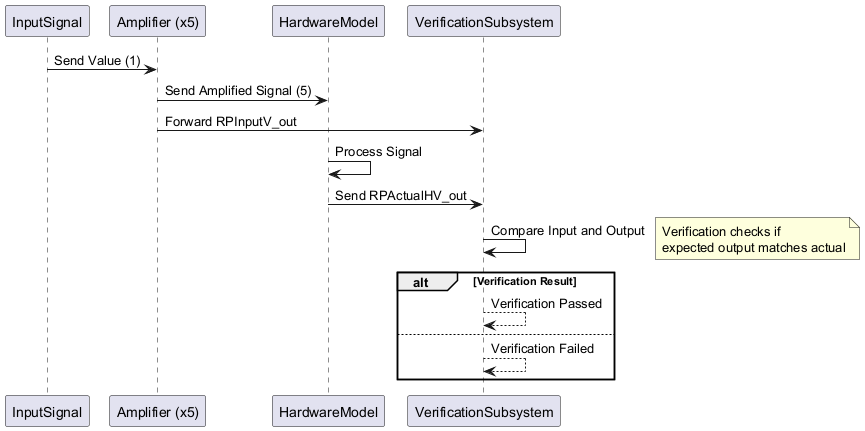

The diagram above was rendered by PlantUML. Its source (embedded in the PNG):
@startuml
participant "InputSignal" as IS
participant "Amplifier (x5)" as AMP
participant "HardwareModel" as HW
participant "VerificationSubsystem" as VS

IS -> AMP : Send Value (1)
AMP -> HW : Send Amplified Signal (5)
AMP -> VS : Forward RPInputV_out
HW -> HW : Process Signal
HW -> VS : Send RPActualHV_out
VS -> VS : Compare Input and Output
note right: Verification checks if\nexpected output matches actual

alt Verification Result
    VS --> VS : Verification Passed
else
    VS --> VS : Verification Failed
end
@enduml